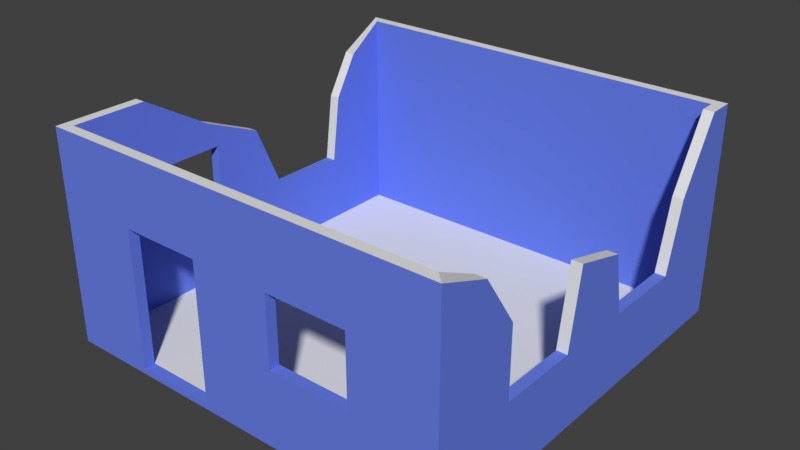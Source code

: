 # Source: building_1.blend  (saved by Blender 2.77.0; exported with 4.5.12 LTS)
import bpy
from mathutils import Matrix  # noqa: F401  (used for matrix-valued properties, if any)

bpy.ops.wm.read_factory_settings(use_empty=True)
scene = bpy.context.scene
scene.name = 'Scene'

# ---- collections
col_collection_1 = bpy.data.collections.new('Collection 1'); scene.collection.children.link(col_collection_1)

# ---- materials (node trees are filled in below, after node groups)
mat_walls = bpy.data.materials.new('Walls')
mat_walls.alpha_threshold = 0.0
mat_walls.use_transparent_shadow = False
mat_walls.diffuse_color = (0.1397, 0.215, 0.8, 1.0)
mat_walls.roughness = 0.5
mat_concrete = bpy.data.materials.new('Concrete')
mat_concrete.alpha_threshold = 0.0
mat_concrete.use_transparent_shadow = False
mat_concrete.roughness = 0.5

# ---- material node trees

# ---- world
world_world = bpy.data.worlds.new('World'); scene.world = world_world
world_world.color = (0.05088, 0.05088, 0.05088)
world_world.use_sun_shadow = False
world_world.sun_shadow_jitter_overblur = 0.0
world_world.cycles.sampling_method = 'MANUAL'

# ---- meshes
me_cube_001 = bpy.data.meshes.new('Cube.001')
me_cube_001.from_pydata([(-2004.0, -1014.0, 2004.0), (-2004.0, 1014.0, 2004.0), (-2004.0, -1014.0, -2004.0), (-2004.0, 1014.0, -2004.0), (2004.0, -1014.0, 2004.0), (2004.0, 1014.0, 2004.0), (2004.0, -1014.0, -2004.0), (2004.0, 1014.0, -2004.0), (1181.0, 338.1, 2004.0), (393.8, 338.1, 2004.0), (1181.0, -338.1, 2004.0), (-393.8, 338.1, 2004.0), (-1181.0, 338.1, 2004.0), (393.8, -338.1, 2004.0), (1900.0, 1014.0, 1902.0), (-1900.0, 1014.0, 1902.0), (1900.0, 1014.0, -1902.0), (-1900.0, 1014.0, -1902.0), (1900.0, -1014.0, 1902.0), (-1900.0, -1014.0, 1902.0), (1900.0, -1014.0, -1902.0), (-1900.0, -1014.0, -1902.0), (-1181.0, -1014.0, 2004.0), (-393.8, -1014.0, 2004.0), (-393.8, -1014.0, 1902.0), (-1181.0, -1014.0, 1902.0), (-2004.0, 338.1, -1275.0), (-2004.0, 338.1, -103.1), (-2004.0, 338.1, 394.0), (-2004.0, 338.1, 1182.0), (-2004.0, 1014.0, 1182.0), (-2004.0, 598.4, 499.2), (-2004.0, 751.3, -1523.0), (-2004.0, -338.1, -1182.0), (-2004.0, -338.1, -394.0), (-2004.0, -338.1, 394.0), (-2004.0, -338.1, 1182.0), (-1900.0, 751.3, -1523.0), (-1900.0, 598.4, 499.2), (-1900.0, 1014.0, 1182.0), (2004.0, -338.1, 1182.0), (2004.0, -338.1, 394.0), (2004.0, -338.1, -394.0), (2004.0, -338.1, -1182.0), (2004.0, 338.1, 1182.0), (2004.0, 410.6, 271.2), (2004.0, 265.6, -271.2), (2004.0, 338.1, -1351.0), (1900.0, 1014.0, -1744.0), (1900.0, 831.0, 1514.0), (2004.0, 1014.0, -1744.0), (2004.0, 831.0, 1514.0), (-1181.0, 338.1, 1902.0), (-393.8, 338.1, 1902.0), (393.8, 338.1, 1902.0), (393.8, -338.1, 1902.0), (1181.0, 338.1, 1902.0), (1181.0, -338.1, 1902.0), (-1900.0, 338.1, -1275.0), (-1900.0, -338.1, -1182.0), (-1900.0, 338.1, -103.1), (-1900.0, -338.1, -394.0), (-1900.0, 338.1, 394.0), (-1900.0, -338.1, 394.0), (-1900.0, 338.1, 1182.0), (-1900.0, -338.1, 1182.0), (1900.0, 338.1, 1182.0), (1900.0, -338.1, 1182.0), (1900.0, 410.6, 271.2), (1900.0, -338.1, 394.0), (1900.0, 265.6, -271.2), (1900.0, -338.1, -394.0), (1900.0, 338.1, -1351.0), (1900.0, -338.1, -1182.0), (-2004.0, -1072.0, 2004.0), (-2004.0, -1072.0, -2004.0), (2004.0, -1072.0, 2004.0), (2004.0, -1072.0, -2004.0), (-1181.0, -1072.0, 2004.0), (-393.8, -1072.0, 2004.0)], [], [(44, 5, 4, 40), (3, 7, 6, 2), (32, 3, 26), (51, 5, 44), (12, 1, 0, 22), (37, 17, 3, 32), (5, 14, 15, 1), (26, 3, 2, 33), (1, 12, 11), (5, 1, 11, 9), (50, 7, 16, 48), (10, 13, 23, 4), (16, 7, 3, 17), (5, 9, 8), (55, 57, 18, 24), (5, 8, 10, 4), (9, 11, 23, 13), (59, 61, 21), (61, 63, 19, 21), (63, 65, 19), (36, 35, 0), (35, 34, 2, 0), (34, 33, 2), (1, 29, 36, 0), (28, 27, 34, 35), (15, 39, 30, 1), (39, 38, 31, 30), (1, 30, 29), (30, 31, 28, 29), (67, 69, 18), (69, 71, 20, 18), (71, 73, 20), (5, 51, 49, 14), (43, 42, 6), (42, 41, 4, 6), (41, 40, 4), (7, 50, 47), (7, 47, 43, 6), (46, 45, 41, 42), (13, 55, 54, 9), (9, 54, 56, 8), (68, 70, 71, 69), (10, 8, 56, 57), (13, 10, 57, 55), (14, 49, 66), (14, 66, 67, 18), (38, 39, 64, 62), (60, 62, 63, 61), (17, 37, 58), (17, 58, 59, 21), (14, 56, 54), (15, 14, 54, 53), (53, 54, 55, 24), (15, 53, 52), (15, 52, 25, 19), (16, 17, 21, 20), (39, 15, 64), (64, 15, 19, 65), (48, 16, 72), (72, 16, 20, 73), (56, 14, 18, 57), (23, 11, 53, 24), (12, 52, 53, 11), (22, 25, 52, 12), (35, 36, 65, 63), (36, 29, 64, 65), (28, 62, 64, 29), (35, 63, 62, 28), (37, 32, 26, 58), (33, 59, 58, 26), (33, 34, 61, 59), (34, 27, 60, 61), (62, 60, 38), (28, 31, 27), (38, 60, 27, 31), (49, 51, 44, 66), (40, 67, 66, 44), (40, 41, 69, 67), (41, 45, 68, 69), (45, 46, 70, 68), (42, 71, 70, 46), (42, 43, 73, 71), (43, 47, 72, 73), (48, 72, 47, 50), (24, 25, 22, 23), (19, 25, 21), (18, 20, 24), (21, 25, 24, 20), (6, 4, 76, 77), (22, 0, 74, 78), (4, 23, 79, 76), (2, 6, 77, 75), (0, 2, 75, 74), (23, 22, 78, 79)])
me_cube_001.polygons.foreach_set('use_smooth', [True] * 94)
me_cube_001.polygons.foreach_set('material_index', [0, 0, 0, 0, 0, 1, 1, 0, 0, 0, 1, 0, 1, 0, 0, 0, 0, 0, 0, 0, 0, 0, 0, 0, 0, 1, 1, 0, 0, 0, 0, 0, 1, 0, 0, 0, 0, 0, 0, 0, 0, 0, 0, 0, 0, 0, 0, 0, 0, 0, 0, 0, 0, 0, 0, 0, 0, 0, 0, 0, 0, 0, 0, 0, 0, 0, 0, 0, 1, 1, 0, 1, 0, 0, 1, 1, 1, 0, 1, 1, 1, 0, 1, 1, 0, 1, 1, 1, 0, 0, 0, 0, 0, 0])
_k = set([(0, 1), (0, 74), (1, 5), (1, 30), (2, 3), (2, 75), (3, 7), (3, 17), (3, 32), (4, 5), (4, 76), (5, 14), (5, 51), (6, 7), (6, 77), (7, 50), (8, 9), (8, 10), (8, 56), (9, 13), (9, 54), (10, 13), (10, 57), (11, 12), (11, 23), (11, 53), (12, 22), (12, 52), (13, 55), (14, 15), (14, 18), (14, 49), (15, 19), (15, 39), (16, 17), (16, 20), (16, 48), (17, 21), (17, 37), (18, 20), (18, 24), (19, 21), (19, 25), (20, 21), (22, 23), (22, 25), (23, 24), (24, 53), (25, 52), (26, 32), (26, 33), (26, 58), (27, 31), (27, 34), (27, 60), (28, 29), (28, 35), (28, 62), (29, 36), (29, 64), (30, 31), (30, 39), (31, 38), (32, 37), (33, 34), (33, 59), (34, 61), (35, 36), (35, 63), (36, 65), (37, 58), (38, 39), (38, 60), (40, 41), (40, 44), (40, 67), (41, 45), (41, 69), (42, 43), (42, 46), (42, 71), (43, 47), (43, 73), (44, 51), (44, 66), (45, 46), (45, 68), (46, 70), (47, 50), (47, 72), (48, 50), (48, 72), (49, 51), (49, 66), (52, 53), (54, 55), (54, 56), (55, 57), (56, 57), (58, 59), (59, 61), (60, 61), (62, 63), (62, 64), (63, 65), (64, 65), (66, 67), (67, 69), (68, 69), (68, 70), (70, 71), (71, 73), (72, 73)])
me_cube_001.attributes.new('sharp_edge', 'BOOLEAN', 'EDGE').data.foreach_set('value', [ (min(e.vertices), max(e.vertices)) in _k for e in me_cube_001.edges])
_uv = me_cube_001.uv_layers.new(name='UVMap')
_uv.uv.foreach_set('vector', [0.2132, 0.3836, 0.01, 0.5507, 0.01001, 0.04925, 0.2132, 0.2164, 0.9972, 0.5304, 0.004503, 0.5304, 0.004506, 0.02791, 0.9972, 0.02792, 0.1289, 0.4761, 0.009991, 0.5411, 0.1902, 0.3738, 0.1311, 0.5054, 0.01, 0.5507, 0.2132, 0.3836, 0.2137, 0.357, 0.009397, 0.525, 0.009396, 0.02105, 0.2137, 0.02105, 0.5088, 0.9665, 0.553, 0.9664, 0.5613, 0.9776, 0.5088, 0.9764, 0.9465, 0.9664, 0.9365, 0.9761, 0.5719, 0.9761, 0.5619, 0.9664, 0.1902, 0.3738, 0.009991, 0.5411, 0.009988, 0.03924, 0.2133, 0.2065, 0.009397, 0.525, 0.2137, 0.357, 0.4093, 0.357, 1.005, 0.525, 0.009397, 0.525, 0.4093, 0.357, 0.605, 0.357, 0.6833, 0.9551, 0.7082, 0.9551, 0.6985, 0.9651, 0.6833, 0.9651, 0.8007, 0.189, 0.605, 0.189, 0.4093, 0.02105, 1.005, 0.02105, 0.9714, 0.0027, 0.9972, 0.02792, 0.004506, 0.02791, 0.03027, 0.002697, 1.005, 0.525, 0.605, 0.357, 0.8007, 0.357, 0.3942, 0.1893, 0.1985, 0.1893, 0.02007, 0.02131, 0.5898, 0.02131, 1.005, 0.525, 0.8007, 0.357, 0.8007, 0.189, 1.005, 0.02105, 0.605, 0.357, 0.4093, 0.357, 0.4093, 0.02105, 0.605, 0.189, 0.7959, 0.1913, 0.6001, 0.1913, 0.9748, 0.02337, 0.6001, 0.1913, 0.4044, 0.1913, 0.02979, 0.02337, 0.9748, 0.02337, 0.4044, 0.1913, 0.2087, 0.1913, 0.02979, 0.02337, 0.7982, 0.2065, 0.6032, 0.2065, 1.002, 0.03923, 0.6032, 0.2065, 0.4083, 0.2065, 0.009988, 0.03924, 1.002, 0.03923, 0.4083, 0.2065, 0.2133, 0.2065, 0.009988, 0.03924, 1.002, 0.5411, 0.7982, 0.3738, 0.7982, 0.2065, 1.002, 0.03923, 0.6032, 0.3738, 0.4803, 0.3738, 0.4083, 0.2065, 0.6032, 0.2065, 0.04203, 0.9676, 0.1111, 0.9674, 0.1111, 0.9774, 0.03228, 0.9776, 0.1111, 0.9674, 0.1878, 0.9672, 0.1878, 0.9772, 0.1111, 0.9774, 1.002, 0.5411, 0.7982, 0.5411, 0.7982, 0.3738, 0.7982, 0.5411, 0.6293, 0.4383, 0.6032, 0.3738, 0.7982, 0.3738, 0.8019, 0.1967, 0.6062, 0.1967, 0.9808, 0.02873, 0.6062, 0.1967, 0.4104, 0.1967, 0.03579, 0.02873, 0.9808, 0.02873, 0.4104, 0.1967, 0.2147, 0.1967, 0.03579, 0.02873, 0.03228, 0.9551, 0.08245, 0.9557, 0.08246, 0.9657, 0.0413, 0.9658, 0.7975, 0.2164, 0.6027, 0.2164, 1.001, 0.04926, 0.6027, 0.2164, 0.408, 0.2164, 0.01001, 0.04925, 1.001, 0.04926, 0.408, 0.2164, 0.2132, 0.2164, 0.01001, 0.04925, 1.001, 0.5507, 0.9365, 0.5507, 0.8393, 0.3836, 1.001, 0.5507, 0.8393, 0.3836, 0.7975, 0.2164, 1.001, 0.04926, 0.5724, 0.3656, 0.4383, 0.4015, 0.408, 0.2164, 0.6027, 0.2164, 0.1087, 0.9315, 0.1087, 0.9217, 0.1736, 0.9217, 0.1736, 0.9315, 0.1736, 0.9315, 0.1736, 0.9217, 0.2492, 0.9217, 0.2492, 0.9315, 0.5757, 0.3827, 0.4409, 0.3467, 0.4104, 0.1967, 0.6062, 0.1967, 0.3141, 0.9315, 0.2492, 0.9315, 0.2492, 0.9217, 0.3141, 0.9217, 0.1087, 0.9315, 0.03317, 0.9315, 0.03317, 0.9217, 0.1087, 0.9217, 0.9808, 0.5327, 0.8844, 0.4871, 0.8019, 0.3647, 0.9808, 0.5327, 0.8019, 0.3647, 0.8019, 0.1967, 0.9808, 0.02873, 0.3783, 0.424, 0.2087, 0.5273, 0.2087, 0.3593, 0.4044, 0.3593, 0.5279, 0.3593, 0.4044, 0.3593, 0.4044, 0.1913, 0.6001, 0.1913, 0.9748, 0.5273, 0.8807, 0.462, 0.8191, 0.3593, 0.9748, 0.5273, 0.8191, 0.3593, 0.7959, 0.1913, 0.9748, 0.02337, 0.02007, 0.5252, 0.1985, 0.3573, 0.3942, 0.3573, 0.9639, 0.5252, 0.02007, 0.5252, 0.3942, 0.3573, 0.5898, 0.3573, 0.5898, 0.3573, 0.3942, 0.3573, 0.3942, 0.1893, 0.5898, 0.02131, 0.9639, 0.5252, 0.5898, 0.3573, 0.7855, 0.3573, 0.9639, 0.5252, 0.7855, 0.3573, 0.7855, 0.02131, 0.9639, 0.02131, 1.004, 0.5423, 0.06012, 0.5423, 0.06012, 0.03834, 1.004, 0.03834, 0.2087, 0.5273, 0.02979, 0.5273, 0.2087, 0.3593, 0.2087, 0.3593, 0.02979, 0.5273, 0.02979, 0.02337, 0.2087, 0.1913, 0.07497, 0.5327, 0.03579, 0.5327, 0.1727, 0.3647, 0.1727, 0.3647, 0.03579, 0.5327, 0.03579, 0.02873, 0.2147, 0.1967, 0.1985, 0.3573, 0.02007, 0.5252, 0.02007, 0.02131, 0.1985, 0.1893, 0.04044, 0.8749, 0.1702, 0.8749, 0.1702, 0.8846, 0.04044, 0.8846, 0.2458, 0.8749, 0.2458, 0.8846, 0.1702, 0.8846, 0.1702, 0.8749, 0.3756, 0.8749, 0.3756, 0.8846, 0.2458, 0.8846, 0.2458, 0.8749, 0.3141, 0.9211, 0.2385, 0.9211, 0.2385, 0.9112, 0.3141, 0.9112, 0.2385, 0.9211, 0.1737, 0.9211, 0.1737, 0.9112, 0.2385, 0.9112, 0.09805, 0.9211, 0.09805, 0.9112, 0.1737, 0.9112, 0.1737, 0.9211, 0.03317, 0.9211, 0.03317, 0.9112, 0.09805, 0.9112, 0.09805, 0.9211, 0.5088, 0.9665, 0.5088, 0.9764, 0.4625, 0.9765, 0.4625, 0.9666, 0.397, 0.9767, 0.397, 0.9667, 0.4625, 0.9666, 0.4625, 0.9765, 0.397, 0.9767, 0.3214, 0.9769, 0.3214, 0.9669, 0.397, 0.9667, 0.3214, 0.9769, 0.2508, 0.977, 0.2508, 0.9671, 0.3214, 0.9669, 0.4044, 0.3593, 0.5279, 0.3593, 0.3783, 0.424, 0.6032, 0.3738, 0.6293, 0.4383, 0.4803, 0.3738, 0.1878, 0.9672, 0.2508, 0.9671, 0.2508, 0.977, 0.1878, 0.9772, 0.08246, 0.9657, 0.08245, 0.9557, 0.1395, 0.9557, 0.1395, 0.9657, 0.2044, 0.9556, 0.2044, 0.9656, 0.1395, 0.9657, 0.1395, 0.9557, 0.2044, 0.9556, 0.28, 0.9555, 0.28, 0.9655, 0.2044, 0.9656, 0.28, 0.9555, 0.3528, 0.9555, 0.3528, 0.9654, 0.28, 0.9655, 0.3528, 0.9555, 0.4066, 0.9554, 0.4067, 0.9654, 0.3528, 0.9654, 0.4658, 0.9553, 0.4658, 0.9653, 0.4067, 0.9654, 0.4066, 0.9554, 0.4658, 0.9553, 0.5414, 0.9553, 0.5414, 0.9652, 0.4658, 0.9653, 0.5414, 0.9553, 0.6082, 0.9552, 0.6083, 0.9652, 0.5414, 0.9652, 0.6833, 0.9651, 0.6083, 0.9652, 0.6082, 0.9552, 0.6833, 0.9551, 0.3748, 0.004635, 0.1792, 0.004635, 0.1792, -0.02066, 0.3748, -0.02066, 0.0007292, 0.004635, 0.1792, 0.004635, 0.0007292, 0.9496, 0.9446, 0.004635, 0.9446, 0.9496, 0.3748, 0.004635, 0.0007292, 0.9496, 0.1792, 0.004635, 0.3748, 0.004635, 0.9446, 0.9496, 1.001, 0.04926, 0.01001, 0.04925, 0.009961, 0.03196, 1.001, 0.03197, 0.2137, 0.02105, 0.009396, 0.02105, 0.009396, 0.00681, 0.2137, 0.006809, 1.005, 0.02105, 0.4093, 0.02105, 0.4093, 0.006808, 1.005, 0.006808, 0.004503, 0.5304, 0.9972, 0.5304, 0.9972, 0.5477, 0.004553, 0.5477, 1.002, 0.03923, 0.009988, 0.03924, 0.009961, 0.02193, 1.002, 0.02193, 0.4093, 0.02105, 0.2137, 0.02105, 0.2137, 0.006809, 0.4093, 0.006808])
me_cube_001.materials.append(mat_walls)
me_cube_001.materials.append(mat_concrete)
me_cube_001.use_remesh_preserve_volume = False
me_cube_001.use_remesh_preserve_attributes = False
me_cube_001.use_mirror_vertex_groups = False
me_cube_001.update()
me_cube_001.normals_split_custom_set([tuple(v) for v in zip(*[iter([1.0, 0.0, 0.0, 1.0, 0.0, 0.0, 1.0, -4.393e-09, 0.0, 1.0, -2.443e-07, 0.0, 0.0, 0.0, -1.0, 0.0, 0.0, -1.0, 0.0, 0.0, -1.0, 0.0, 0.0, -1.0, -1.0, 0.0, 0.0, -1.0, -9.167e-08, 0.0, -1.0, -1.07e-07, 0.0, 1.0, 0.0, 0.0, 1.0, 0.0, 0.0, 1.0, 0.0, 0.0, 4.218e-08, 0.0, 1.0, 4.944e-08, 0.0, 1.0, -1.325e-08, 0.0, 1.0, -8.835e-09, 0.0, 1.0, -0.2475, 0.8263, 0.5058, -0.2475, 0.8263, 0.5058, -0.2475, 0.8263, 0.5058, -0.2475, 0.8263, 0.5058, 0.0, 1.0, 2.831e-06, 0.0, 1.0, 2.831e-06, -1.597e-06, 1.0, 1.422e-06, -1.626e-06, 1.0, 1.396e-06, -1.0, -1.07e-07, 0.0, -1.0, -9.167e-08, 0.0, -1.0, -3.788e-08, 0.0, -1.0, -3.069e-07, 0.0, 4.944e-08, 0.0, 1.0, 4.218e-08, 0.0, 1.0, 5.216e-08, 0.0, 1.0, 6.316e-08, 0.0, 1.0, 4.944e-08, 0.0, 1.0, 5.216e-08, 0.0, 1.0, 5.216e-08, 0.0, 1.0, 3.156e-06, 1.0, 0.0, 1.599e-06, 1.0, -1.086e-06, 1.571e-06, 1.0, -1.106e-06, 3.156e-06, 1.0, 0.0, -5.244e-09, 0.0, 1.0, 1.71e-08, 0.0, 1.0, 2.459e-08, 0.0, 1.0, 2.633e-08, 0.0, 1.0, 1.571e-06, 1.0, -1.106e-06, 1.599e-06, 1.0, -1.086e-06, 0.0, 1.0, -2.202e-06, 0.0, 1.0, -2.202e-06, 6.316e-08, 0.0, 1.0, 5.216e-08, 0.0, 1.0, 5.388e-08, 0.0, 1.0, 7.13e-08, 0.0, -1.0, -4.332e-09, 0.0, -1.0, -4.113e-09, 0.0, -1.0, 8.194e-08, 0.0, -1.0, 6.316e-08, 0.0, 1.0, 5.388e-08, 0.0, 1.0, -5.244e-09, 0.0, 1.0, 2.633e-08, 0.0, 1.0, 5.216e-08, 0.0, 1.0, 5.216e-08, 0.0, 1.0, 2.459e-08, 0.0, 1.0, 1.71e-08, 0.0, 1.0, 1.0, 4.241e-07, 0.0, 1.0, -1.116e-07, 0.0, 1.0, 4.08e-08, 0.0, 1.0, -1.116e-07, 0.0, 1.0, -1.439e-07, 0.0, 1.0, 1.288e-08, 0.0, 1.0, 4.08e-08, 0.0, 1.0, -1.439e-07, 0.0, 1.0, 2.377e-07, 0.0, 1.0, 1.288e-08, 0.0, -1.0, -4.885e-07, 0.0, -1.0, 1.004e-07, 0.0, -1.0, -4.782e-08, 0.0, -1.0, 1.004e-07, 0.0, -1.0, 1.532e-07, 0.0, -1.0, -3.788e-08, 0.0, -1.0, -4.782e-08, 0.0, -1.0, 1.532e-07, 0.0, -1.0, -3.069e-07, 0.0, -1.0, -3.788e-08, 0.0, -1.0, 0.0, 0.0, -1.0, 1.25e-07, 0.0, -1.0, -4.885e-07, 0.0, -1.0, -4.782e-08, 0.0, -1.0, 9.441e-08, 0.0, -1.0, 0.0, 0.0, -1.0, 1.532e-07, 0.0, -1.0, 1.004e-07, 0.0, -1.597e-06, 1.0, 1.422e-06, -3.208e-06, 1.0, 0.0, -3.208e-06, 1.0, 0.0, -1.626e-06, 1.0, 1.396e-06, -3.007e-06, 0.854, -0.5202, -3.007e-06, 0.854, -0.5202, -3.007e-06, 0.854, -0.5202, -3.007e-06, 0.854, -0.5202, -1.0, 0.0, 0.0, -1.0, 1.479e-07, 0.0, -1.0, 1.25e-07, 0.0, -1.0, 1.479e-07, 0.0, -1.0, 2.86e-07, 0.0, -1.0, 9.441e-08, 0.0, -1.0, 1.25e-07, 0.0, -1.0, 4.755e-07, 0.0, -1.0, -1.056e-07, 0.0, -1.0, 1.122e-07, 0.0, -1.0, -1.056e-07, 0.0, -1.0, -1.503e-07, 0.0, -1.0, 1.288e-08, 0.0, -1.0, 1.122e-07, 0.0, -1.0, -1.503e-07, 0.0, -1.0, 2.508e-07, 0.0, -1.0, 1.288e-08, 0.0, 0.1854, 0.9067, -0.3788, 0.1854, 0.9067, -0.3788, 0.1854, 0.9067, -0.3788, 0.1854, 0.9067, -0.3788, 1.0, -5.153e-07, 0.0, 1.0, 1.892e-07, 0.0, 1.0, -4.782e-08, 0.0, 1.0, 1.892e-07, 0.0, 1.0, 2.31e-07, 0.0, 1.0, -4.393e-09, 0.0, 1.0, -4.782e-08, 0.0, 1.0, 2.31e-07, 0.0, 1.0, -2.443e-07, 0.0, 1.0, -4.393e-09, 0.0, 1.0, 0.0, 0.0, 1.0, 0.0, 0.0, 1.0, 0.0, 0.0, 1.0, 0.0, 0.0, 1.0, 0.0, 0.0, 1.0, -5.153e-07, 0.0, 1.0, -4.782e-08, 0.0, 1.0, 2.779e-07, 0.0, 1.0, 2.779e-07, 0.0, 1.0, 2.31e-07, 0.0, 1.0, 1.892e-07, 0.0, 1.0, 0.0, 0.0, 1.0, 0.0, 0.0, 1.0, 0.0, 0.0, 1.0, 0.0, 0.0, 0.0, -1.0, -1.949e-06, 0.0, -1.0, -1.949e-06, 0.0, -1.0, -1.949e-06, 0.0, -1.0, -1.949e-06, -1.0, 0.0, 0.0, -1.0, 0.0, 0.0, -1.0, -1.503e-07, 0.0, -1.0, -1.056e-07, 0.0, -1.0, 0.0, 0.0, -1.0, 0.0, 0.0, -1.0, 0.0, 0.0, -1.0, 0.0, 0.0, 0.0, 1.0, 3.897e-07, 0.0, 1.0, 3.897e-07, 0.0, 1.0, 3.897e-07, 0.0, 1.0, 3.897e-07, -1.0, -2.655e-07, 0.0, -1.0, -9.595e-07, 0.0, -1.0, -8.423e-08, 0.0, -1.0, -2.655e-07, 0.0, -1.0, -8.423e-08, 0.0, -1.0, 4.755e-07, 0.0, -1.0, 1.122e-07, 0.0, 1.0, -2.86e-07, 0.0, 1.0, -1.479e-07, 0.0, 1.0, -1.25e-07, 0.0, 1.0, -9.441e-08, 0.0, 1.0, 0.0, 0.0, 1.0, -9.441e-08, 0.0, 1.0, -1.439e-07, 0.0, 1.0, -1.116e-07, 0.0, 1.0, 4.725e-08, 0.0, 1.0, 6.849e-07, 0.0, 1.0, -7.516e-08, 0.0, 1.0, 4.725e-08, 0.0, 1.0, -7.516e-08, 0.0, 1.0, 4.241e-07, 0.0, 1.0, 4.08e-08, 0.0, 0.0, 0.0, -1.0, 0.0, 0.0, -1.0, 5.216e-08, 0.0, -1.0, -4.964e-08, 0.0, -1.0, 0.0, 0.0, -1.0, 5.216e-08, 0.0, -1.0, 5.216e-08, 0.0, -1.0, 5.216e-08, 0.0, -1.0, 5.216e-08, 0.0, -1.0, 7.13e-08, 0.0, -1.0, 8.194e-08, 0.0, -1.0, -4.964e-08, 0.0, -1.0, 5.216e-08, 0.0, -1.0, -4.719e-08, 0.0, -1.0, -4.964e-08, 0.0, -1.0, -4.719e-08, 0.0, -1.0, -9.56e-08, 0.0, -1.0, -9.56e-08, 0.0, -1.0, 0.0, 0.0, 1.0, 0.0, 0.0, 1.0, 0.0, 0.0, 1.0, 0.0, 0.0, 1.0, 1.0, -1.479e-07, 0.0, 1.0, 0.0, 0.0, 1.0, -1.25e-07, 0.0, 1.0, -1.25e-07, 0.0, 1.0, 0.0, 0.0, 1.0, 1.288e-08, 0.0, 1.0, 2.377e-07, 0.0, -1.0, 0.0, 0.0, -1.0, 0.0, 0.0, -1.0, 0.0, 0.0, -1.0, 0.0, 0.0, -1.0, 0.0, 0.0, -1.0, 1.288e-08, 0.0, -1.0, 2.508e-07, 0.0, 0.0, 0.0, -1.0, 0.0, 0.0, -1.0, -4.113e-09, 0.0, -1.0, -4.332e-09, 0.0, -1.0, -1.0, 0.0, 0.0, -1.0, 0.0, 0.0, -1.0, 0.0, 0.0, -1.0, 0.0, 0.0, 0.0, -1.0, -1.949e-06, 0.0, -1.0, -1.949e-06, 0.0, -1.0, -1.949e-06, 0.0, -1.0, -1.949e-06, 1.0, 0.0, 0.0, 1.0, 0.0, 0.0, 1.0, 0.0, 0.0, 1.0, 0.0, 0.0, -2.934e-07, 1.0, 0.0, -2.934e-07, 1.0, 0.0, -2.934e-07, 1.0, 0.0, -2.934e-07, 1.0, 0.0, 8.886e-07, 0.0, -1.0, 8.886e-07, 0.0, -1.0, 8.886e-07, 0.0, -1.0, 8.886e-07, 0.0, -1.0, 1.76e-06, -1.0, 0.0, 1.76e-06, -1.0, 0.0, 1.76e-06, -1.0, 0.0, 1.76e-06, -1.0, 0.0, 1.37e-07, 0.0, 1.0, 1.37e-07, 0.0, 1.0, 1.37e-07, 0.0, 1.0, 1.37e-07, 0.0, 1.0, -1.576e-06, 0.5146, 0.8574, -1.576e-06, 0.5146, 0.8574, -1.576e-06, 0.5146, 0.8574, -1.576e-06, 0.5146, 0.8574, 2.323e-07, 0.1367, 0.9906, 2.323e-07, 0.1367, 0.9906, 2.323e-07, 0.1367, 0.9906, 2.323e-07, 0.1367, 0.9906, -2.934e-07, 1.0, 0.0, -2.934e-07, 1.0, 0.0, -2.934e-07, 1.0, 0.0, -2.934e-07, 1.0, 0.0, -6.122e-07, 0.3952, -0.9186, -6.122e-07, 0.3952, -0.9186, -6.122e-07, 0.3952, -0.9186, -6.122e-07, 0.3952, -0.9186, 1.0, -9.441e-08, 0.0, 1.0, 0.0, 0.0, 1.0, -2.86e-07, 0.0, -1.0, 9.441e-08, 0.0, -1.0, 2.86e-07, 0.0, -1.0, 0.0, 0.0, -2.461e-06, 0.9179, -0.3968, -2.461e-06, 0.9179, -0.3968, -2.461e-06, 0.9179, -0.3968, -2.461e-06, 0.9179, -0.3968, 1.554e-06, 0.5589, -0.8292, 1.554e-06, 0.5589, -0.8292, 1.554e-06, 0.5589, -0.8292, 1.554e-06, 0.5589, -0.8292, -4.775e-07, 0.0, -1.0, -4.775e-07, 0.0, -1.0, -4.775e-07, 0.0, -1.0, -4.775e-07, 0.0, -1.0, 2.934e-07, 1.0, 0.0, 2.934e-07, 1.0, 0.0, 2.934e-07, 1.0, 0.0, 2.934e-07, 1.0, 0.0, 1.98e-07, 0.1618, 0.9868, 1.98e-07, 0.1618, 0.9868, 1.98e-07, 0.1618, 0.9868, 1.98e-07, 0.1618, 0.9868, 1.569e-06, 0.9661, -0.2581, 1.569e-06, 0.9661, -0.2581, 1.569e-06, 0.9661, -0.2581, 1.569e-06, 0.9661, -0.2581, 8.565e-08, 0.1992, -0.98, 8.565e-08, 0.1992, -0.98, 8.565e-08, 0.1992, -0.98, 8.565e-08, 0.1992, -0.98, 2.934e-07, 1.0, 0.0, 2.934e-07, 1.0, 0.0, 2.934e-07, 1.0, 0.0, 2.934e-07, 1.0, 0.0, -8.62e-07, 0.2425, 0.9701, -8.62e-07, 0.2425, 0.9701, -8.62e-07, 0.2425, 0.9701, -8.62e-07, 0.2425, 0.9701, 2.304e-06, 0.5028, 0.8644, 2.304e-06, 0.5028, 0.8644, 2.304e-06, 0.5028, 0.8644, 2.304e-06, 0.5028, 0.8644, -5.806e-09, 1.0, 2.57e-08, 2.496e-08, 1.0, 2.137e-08, 0.0, 1.0, 0.0, 0.0, 1.0, 0.0, 8.497e-08, 1.0, 0.0, 2.496e-08, 1.0, 2.137e-08, 1.009e-08, 1.0, 5.05e-08, -2.661e-08, 1.0, 0.0, -9.192e-09, 1.0, 3.751e-08, -5.806e-09, 1.0, 2.57e-08, 1.009e-08, 1.0, 5.05e-08, 2.496e-08, 1.0, 2.137e-08, -5.806e-09, 1.0, 2.57e-08, -9.192e-09, 1.0, 3.751e-08, 1.0, -4.782e-08, 0.0, 1.0, -4.393e-09, 0.0, 1.0, 0.0, 0.0, 1.0, 0.0, 0.0, -8.835e-09, 0.0, 1.0, -1.325e-08, 0.0, 1.0, -1.145e-07, 0.0, 1.0, -5.724e-08, 0.0, 1.0, 2.633e-08, 0.0, 1.0, 2.459e-08, 0.0, 1.0, 1.963e-08, 0.0, 1.0, 3.927e-08, 0.0, 1.0, 0.0, 0.0, -1.0, 0.0, 0.0, -1.0, 0.0, 0.0, -1.0, 0.0, 0.0, -1.0, -1.0, -4.782e-08, 0.0, -1.0, -3.788e-08, 0.0, -1.0, 0.0, 0.0, -1.0, 0.0, 0.0, 2.459e-08, 0.0, 1.0, -8.835e-09, 0.0, 1.0, -5.724e-08, 0.0, 1.0, 1.963e-08, 0.0, 1.0])] * 3)])

# ---- objects
ob_cube = bpy.data.objects.new('Cube', me_cube_001)

# ---- transforms, parenting, visibility, modifiers, constraints
ob_cube.location = (0.0, 0.0, 10.09)
ob_cube.rotation_euler = (1.571, -0.0, 0.0)
ob_cube.scale = (0.01, 0.01, 0.01)
ob_cube.color = (0.8, 0.8, 0.8, 1.0)
ob_cube.lineart.crease_threshold = 0.0

# ---- collection membership
col_collection_1.objects.link(ob_cube)

# ---- scene / render settings (as saved in the file)
scene.frame_start = 1; scene.frame_end = 250; scene.frame_set(1)
scene.render.engine = 'BLENDER_EEVEE_NEXT'
scene.render.resolution_percentage = 50
scene.render.dither_intensity = 0.0
scene.cycles.use_denoising = False
scene.cycles.samples = 128
scene.cycles.sampling_pattern = 'TABULATED_SOBOL'
scene.cycles.light_sampling_threshold = 0.0
scene.cycles.use_adaptive_sampling = False
scene.cycles.use_light_tree = False
scene.cycles.blur_glossy = 0.0
scene.cycles.sample_clamp_indirect = 0.0
scene.view_settings.view_transform = 'Standard'
bpy.context.view_layer.update()

# ---- added for rendering (the .blend has no active camera and no usable light): camera, sun
cam_auto = bpy.data.cameras.new('AutoCamera')
cam_auto.lens = 50.0
cam_auto.sensor_width = 36.0
cam_auto.clip_end = 1000.0
ob_auto_camera = bpy.data.objects.new('AutoCamera', cam_auto)
scene.collection.objects.link(ob_auto_camera)
ob_auto_camera.location = (55.8764, -67.0516, 54.5092)
ob_auto_camera.rotation_euler = (1.09748, -7.21219e-08, 0.694738)
scene.camera = ob_auto_camera
light_auto_sun = bpy.data.lights.new('AutoSun', 'SUN')
light_auto_sun.energy = 3.0
light_auto_sun.angle = 0.0523599
ob_auto_sun = bpy.data.objects.new('AutoSun', light_auto_sun)
scene.collection.objects.link(ob_auto_sun)
ob_auto_sun.rotation_euler = (0.872665, 0.174533, 0.523599)
bpy.context.view_layer.update()

